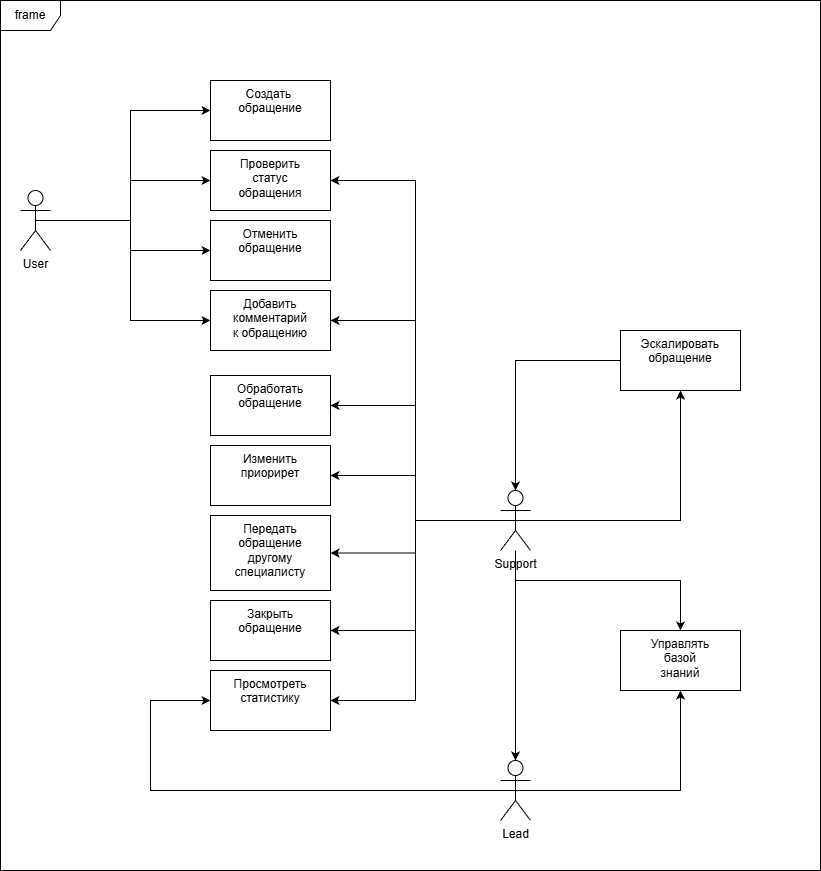

The diagram above was exported from draw.io. Its source (the exported page's mxGraphModel, read from the mxfile embedded in the PNG):
<mxGraphModel dx="2012" dy="1139" grid="1" gridSize="10" guides="1" tooltips="1" connect="1" arrows="1" fold="1" page="1" pageScale="1" pageWidth="827" pageHeight="1169" math="0" shadow="0">
  <root>
    <mxCell id="0" />
    <mxCell id="1" parent="0" />
    <mxCell id="t-lfZXKygtSyQ5TkoE0m-21" edge="1" parent="1" source="t-lfZXKygtSyQ5TkoE0m-2" style="edgeStyle=orthogonalEdgeStyle;rounded=0;orthogonalLoop=1;jettySize=auto;html=1;exitX=0.5;exitY=0.5;exitDx=0;exitDy=0;exitPerimeter=0;entryX=0;entryY=0.5;entryDx=0;entryDy=0;" target="t-lfZXKygtSyQ5TkoE0m-7">
      <mxGeometry relative="1" as="geometry" />
    </mxCell>
    <mxCell id="t-lfZXKygtSyQ5TkoE0m-23" edge="1" parent="1" source="t-lfZXKygtSyQ5TkoE0m-2" style="edgeStyle=orthogonalEdgeStyle;rounded=0;orthogonalLoop=1;jettySize=auto;html=1;exitX=0.5;exitY=0.5;exitDx=0;exitDy=0;exitPerimeter=0;entryX=0;entryY=0.5;entryDx=0;entryDy=0;" target="t-lfZXKygtSyQ5TkoE0m-13">
      <mxGeometry relative="1" as="geometry" />
    </mxCell>
    <mxCell id="t-lfZXKygtSyQ5TkoE0m-24" edge="1" parent="1" source="t-lfZXKygtSyQ5TkoE0m-2" style="edgeStyle=orthogonalEdgeStyle;rounded=0;orthogonalLoop=1;jettySize=auto;html=1;entryX=0;entryY=0.5;entryDx=0;entryDy=0;" target="t-lfZXKygtSyQ5TkoE0m-9">
      <mxGeometry relative="1" as="geometry" />
    </mxCell>
    <mxCell id="t-lfZXKygtSyQ5TkoE0m-25" edge="1" parent="1" source="t-lfZXKygtSyQ5TkoE0m-2" style="edgeStyle=orthogonalEdgeStyle;rounded=0;orthogonalLoop=1;jettySize=auto;html=1;entryX=0;entryY=0.5;entryDx=0;entryDy=0;" target="t-lfZXKygtSyQ5TkoE0m-3">
      <mxGeometry relative="1" as="geometry" />
    </mxCell>
    <mxCell id="t-lfZXKygtSyQ5TkoE0m-2" parent="1" style="shape=umlActor;verticalLabelPosition=bottom;verticalAlign=top;html=1;" value="User" vertex="1">
      <mxGeometry height="60" width="30" x="20" y="190" as="geometry" />
    </mxCell>
    <mxCell id="t-lfZXKygtSyQ5TkoE0m-3" parent="1" style="whiteSpace=wrap;html=1;verticalAlign=top;" value="Добавить&lt;div&gt;комментарий&lt;/div&gt;&lt;div&gt;к обращению&lt;/div&gt;" vertex="1">
      <mxGeometry height="60" width="120" x="210" y="290" as="geometry" />
    </mxCell>
    <mxCell id="t-lfZXKygtSyQ5TkoE0m-7" parent="1" style="whiteSpace=wrap;html=1;verticalAlign=top;align=center;" value="Создать&amp;nbsp;&lt;div style=&quot;&quot;&gt;обращение&lt;/div&gt;" vertex="1">
      <mxGeometry height="60" width="120" x="210" y="80" as="geometry" />
    </mxCell>
    <mxCell id="t-lfZXKygtSyQ5TkoE0m-9" parent="1" style="whiteSpace=wrap;html=1;verticalAlign=top;" value="Отменить&lt;div&gt;обращение&lt;/div&gt;" vertex="1">
      <mxGeometry height="60" width="120" x="210" y="220" as="geometry" />
    </mxCell>
    <mxCell id="t-lfZXKygtSyQ5TkoE0m-13" parent="1" style="whiteSpace=wrap;html=1;verticalAlign=top;" value="Проверить&lt;div&gt;статус&lt;/div&gt;&lt;div&gt;обращения&lt;/div&gt;" vertex="1">
      <mxGeometry height="60" width="120" x="210" y="150" as="geometry" />
    </mxCell>
    <mxCell id="t-lfZXKygtSyQ5TkoE0m-34" edge="1" parent="1" source="t-lfZXKygtSyQ5TkoE0m-26" style="edgeStyle=orthogonalEdgeStyle;rounded=0;orthogonalLoop=1;jettySize=auto;html=1;entryX=1;entryY=0.5;entryDx=0;entryDy=0;" target="t-lfZXKygtSyQ5TkoE0m-27">
      <mxGeometry relative="1" as="geometry" />
    </mxCell>
    <mxCell id="t-lfZXKygtSyQ5TkoE0m-35" edge="1" parent="1" source="t-lfZXKygtSyQ5TkoE0m-26" style="edgeStyle=orthogonalEdgeStyle;rounded=0;orthogonalLoop=1;jettySize=auto;html=1;entryX=1;entryY=0.5;entryDx=0;entryDy=0;" target="t-lfZXKygtSyQ5TkoE0m-29">
      <mxGeometry relative="1" as="geometry" />
    </mxCell>
    <mxCell id="t-lfZXKygtSyQ5TkoE0m-36" edge="1" parent="1" source="t-lfZXKygtSyQ5TkoE0m-26" style="edgeStyle=orthogonalEdgeStyle;rounded=0;orthogonalLoop=1;jettySize=auto;html=1;entryX=1;entryY=0.5;entryDx=0;entryDy=0;" target="t-lfZXKygtSyQ5TkoE0m-31">
      <mxGeometry relative="1" as="geometry" />
    </mxCell>
    <mxCell id="t-lfZXKygtSyQ5TkoE0m-37" edge="1" parent="1" source="t-lfZXKygtSyQ5TkoE0m-26" style="edgeStyle=orthogonalEdgeStyle;rounded=0;orthogonalLoop=1;jettySize=auto;html=1;entryX=1;entryY=0.5;entryDx=0;entryDy=0;" target="t-lfZXKygtSyQ5TkoE0m-30">
      <mxGeometry relative="1" as="geometry" />
    </mxCell>
    <mxCell id="t-lfZXKygtSyQ5TkoE0m-38" edge="1" parent="1" source="t-lfZXKygtSyQ5TkoE0m-26" style="edgeStyle=orthogonalEdgeStyle;rounded=0;orthogonalLoop=1;jettySize=auto;html=1;entryX=1;entryY=0.5;entryDx=0;entryDy=0;exitX=0.5;exitY=0.5;exitDx=0;exitDy=0;exitPerimeter=0;" target="t-lfZXKygtSyQ5TkoE0m-32">
      <mxGeometry relative="1" as="geometry" />
    </mxCell>
    <mxCell id="t-lfZXKygtSyQ5TkoE0m-66" edge="1" parent="1" source="t-lfZXKygtSyQ5TkoE0m-26" style="edgeStyle=orthogonalEdgeStyle;rounded=0;orthogonalLoop=1;jettySize=auto;html=1;entryX=0.5;entryY=0;entryDx=0;entryDy=0;" target="t-lfZXKygtSyQ5TkoE0m-65" value="">
      <mxGeometry relative="1" as="geometry">
        <Array as="points">
          <mxPoint x="515" y="580" />
          <mxPoint x="680" y="580" />
        </Array>
      </mxGeometry>
    </mxCell>
    <mxCell id="t-lfZXKygtSyQ5TkoE0m-69" edge="1" parent="1" source="t-lfZXKygtSyQ5TkoE0m-26" style="edgeStyle=orthogonalEdgeStyle;rounded=0;orthogonalLoop=1;jettySize=auto;html=1;entryX=1;entryY=0.5;entryDx=0;entryDy=0;" target="t-lfZXKygtSyQ5TkoE0m-3">
      <mxGeometry relative="1" as="geometry" />
    </mxCell>
    <mxCell id="t-lfZXKygtSyQ5TkoE0m-70" edge="1" parent="1" source="t-lfZXKygtSyQ5TkoE0m-26" style="edgeStyle=orthogonalEdgeStyle;rounded=0;orthogonalLoop=1;jettySize=auto;html=1;entryX=1;entryY=0.5;entryDx=0;entryDy=0;" target="t-lfZXKygtSyQ5TkoE0m-13">
      <mxGeometry relative="1" as="geometry" />
    </mxCell>
    <mxCell id="t-lfZXKygtSyQ5TkoE0m-73" edge="1" parent="1" source="t-lfZXKygtSyQ5TkoE0m-26" style="edgeStyle=orthogonalEdgeStyle;rounded=0;orthogonalLoop=1;jettySize=auto;html=1;exitX=0.5;exitY=0.5;exitDx=0;exitDy=0;exitPerimeter=0;" target="t-lfZXKygtSyQ5TkoE0m-72" value="">
      <mxGeometry relative="1" as="geometry" />
    </mxCell>
    <mxCell id="t-lfZXKygtSyQ5TkoE0m-26" parent="1" style="shape=umlActor;verticalLabelPosition=bottom;verticalAlign=top;html=1;" value="Support" vertex="1">
      <mxGeometry height="60" width="30" x="500" y="490" as="geometry" />
    </mxCell>
    <mxCell id="t-lfZXKygtSyQ5TkoE0m-27" parent="1" style="whiteSpace=wrap;html=1;verticalAlign=top;" value="Обработать&lt;div&gt;обращение&lt;/div&gt;" vertex="1">
      <mxGeometry height="60" width="120" x="210" y="375" as="geometry" />
    </mxCell>
    <mxCell id="t-lfZXKygtSyQ5TkoE0m-30" parent="1" style="whiteSpace=wrap;html=1;verticalAlign=top;" value="Закрыть&lt;div&gt;обращение&lt;/div&gt;" vertex="1">
      <mxGeometry height="60" width="120" x="210" y="600" as="geometry" />
    </mxCell>
    <mxCell id="t-lfZXKygtSyQ5TkoE0m-31" parent="1" style="whiteSpace=wrap;html=1;verticalAlign=top;" value="Передать обращение&lt;div&gt;другому специалисту&lt;/div&gt;" vertex="1">
      <mxGeometry height="75" width="120" x="210" y="515" as="geometry" />
    </mxCell>
    <mxCell id="t-lfZXKygtSyQ5TkoE0m-32" parent="1" style="whiteSpace=wrap;html=1;verticalAlign=top;" value="Просмотреть&lt;div&gt;статистику&lt;/div&gt;" vertex="1">
      <mxGeometry height="60" width="120" x="210" y="670" as="geometry" />
    </mxCell>
    <mxCell id="t-lfZXKygtSyQ5TkoE0m-29" parent="1" style="whiteSpace=wrap;html=1;verticalAlign=top;" value="Изменить&lt;div&gt;приорирет&lt;/div&gt;" vertex="1">
      <mxGeometry height="60" width="120" x="210" y="445" as="geometry" />
    </mxCell>
    <mxCell id="t-lfZXKygtSyQ5TkoE0m-67" edge="1" parent="1" source="t-lfZXKygtSyQ5TkoE0m-39" style="edgeStyle=orthogonalEdgeStyle;rounded=0;orthogonalLoop=1;jettySize=auto;html=1;entryX=0.5;entryY=1;entryDx=0;entryDy=0;exitX=0.5;exitY=0.5;exitDx=0;exitDy=0;exitPerimeter=0;" target="t-lfZXKygtSyQ5TkoE0m-65">
      <mxGeometry relative="1" as="geometry" />
    </mxCell>
    <mxCell id="t-lfZXKygtSyQ5TkoE0m-68" edge="1" parent="1" source="t-lfZXKygtSyQ5TkoE0m-39" style="edgeStyle=orthogonalEdgeStyle;rounded=0;orthogonalLoop=1;jettySize=auto;html=1;entryX=0;entryY=0.5;entryDx=0;entryDy=0;exitX=0.5;exitY=0.5;exitDx=0;exitDy=0;exitPerimeter=0;" target="t-lfZXKygtSyQ5TkoE0m-32">
      <mxGeometry relative="1" as="geometry">
        <Array as="points">
          <mxPoint x="150" y="790" />
          <mxPoint x="150" y="700" />
        </Array>
      </mxGeometry>
    </mxCell>
    <mxCell id="t-lfZXKygtSyQ5TkoE0m-39" parent="1" style="shape=umlActor;verticalLabelPosition=bottom;verticalAlign=top;html=1;" value="Lead" vertex="1">
      <mxGeometry height="60" width="30" x="500" y="760" as="geometry" />
    </mxCell>
    <mxCell id="t-lfZXKygtSyQ5TkoE0m-55" edge="1" parent="1" source="t-lfZXKygtSyQ5TkoE0m-26" style="edgeStyle=orthogonalEdgeStyle;rounded=0;orthogonalLoop=1;jettySize=auto;html=1;entryX=0.5;entryY=0;entryDx=0;entryDy=0;entryPerimeter=0;" target="t-lfZXKygtSyQ5TkoE0m-39">
      <mxGeometry relative="1" as="geometry">
        <mxPoint x="465" y="715" as="targetPoint" />
      </mxGeometry>
    </mxCell>
    <mxCell id="t-lfZXKygtSyQ5TkoE0m-61" parent="1" style="shape=umlFrame;whiteSpace=wrap;html=1;pointerEvents=0;" value="frame" vertex="1">
      <mxGeometry height="870" width="820" as="geometry" />
    </mxCell>
    <mxCell id="t-lfZXKygtSyQ5TkoE0m-65" parent="1" style="whiteSpace=wrap;html=1;verticalAlign=top;" value="Управлять&lt;div&gt;базой&lt;/div&gt;&lt;div&gt;знаний&lt;/div&gt;" vertex="1">
      <mxGeometry height="60" width="120" x="620" y="630" as="geometry" />
    </mxCell>
    <mxCell id="t-lfZXKygtSyQ5TkoE0m-72" parent="1" style="whiteSpace=wrap;html=1;verticalAlign=top;" value="Эскалировать&lt;div&gt;обращение&lt;/div&gt;" vertex="1">
      <mxGeometry height="60" width="120" x="620" y="330" as="geometry" />
    </mxCell>
    <mxCell id="t-lfZXKygtSyQ5TkoE0m-74" edge="1" parent="1" source="t-lfZXKygtSyQ5TkoE0m-72" style="edgeStyle=orthogonalEdgeStyle;rounded=0;orthogonalLoop=1;jettySize=auto;html=1;entryX=0.5;entryY=0;entryDx=0;entryDy=0;entryPerimeter=0;" target="t-lfZXKygtSyQ5TkoE0m-26">
      <mxGeometry relative="1" as="geometry" />
    </mxCell>
  </root>
</mxGraphModel>